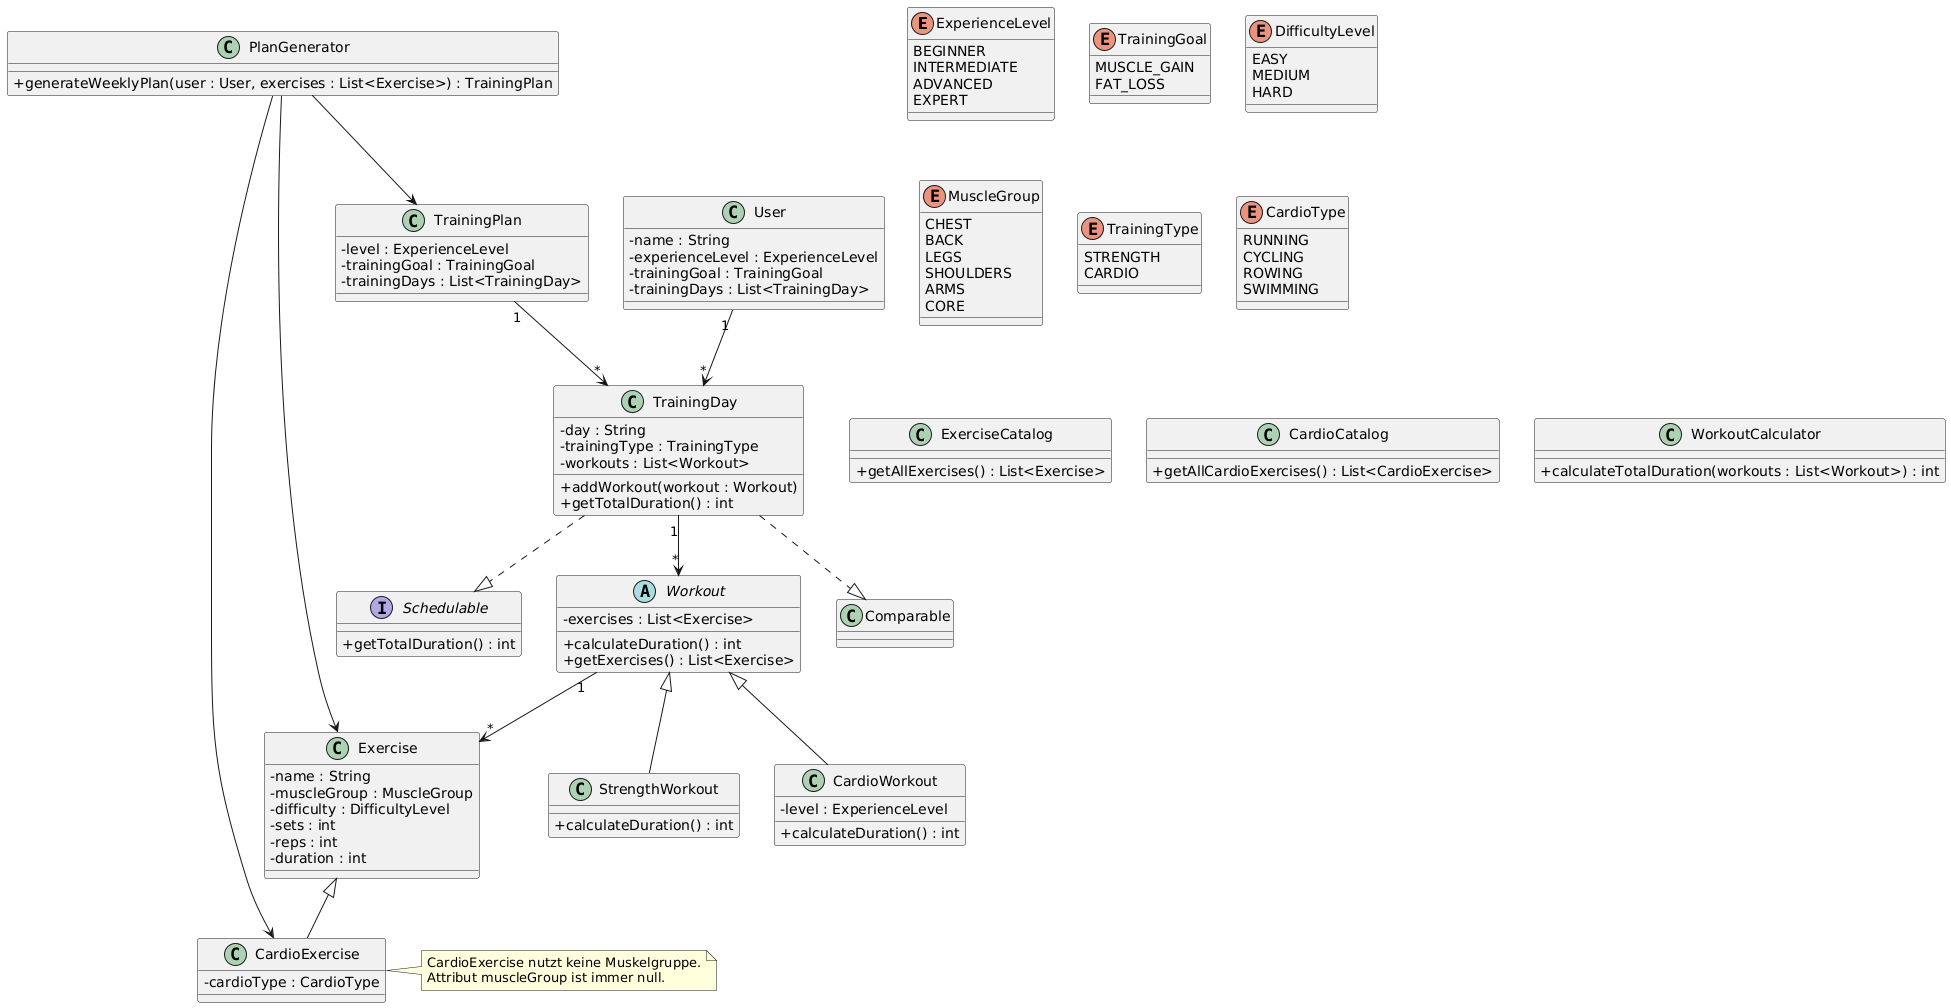

The diagram above was rendered by PlantUML. Its source (embedded in the PNG):
@startuml
skinparam classAttributeIconSize 0

' =========================
' ENUMS
' =========================
enum ExperienceLevel {
  BEGINNER
  INTERMEDIATE
  ADVANCED
  EXPERT
}

enum TrainingGoal {
  MUSCLE_GAIN
  FAT_LOSS
}

enum DifficultyLevel {
  EASY
  MEDIUM
  HARD
}

enum MuscleGroup {
  CHEST
  BACK
  LEGS
  SHOULDERS
  ARMS
  CORE
}

enum TrainingType {
  STRENGTH
  CARDIO
}

enum CardioType {
  RUNNING
  CYCLING
  ROWING
  SWIMMING
}

' =========================
' INTERFACE
' =========================
interface Schedulable {
  +getTotalDuration() : int
}

' =========================
' ABSTRACT CLASS
' =========================
abstract class Workout {
  -exercises : List<Exercise>
  +calculateDuration() : int
  +getExercises() : List<Exercise>
}

' =========================
' CONCRETE WORKOUTS
' =========================
class StrengthWorkout {
  +calculateDuration() : int
}

class CardioWorkout {
  -level : ExperienceLevel
  +calculateDuration() : int
}

Workout <|-- StrengthWorkout
Workout <|-- CardioWorkout

' =========================
' MODEL CLASSES
' =========================
class Exercise {
  -name : String
  -muscleGroup : MuscleGroup
  -difficulty : DifficultyLevel
  -sets : int
  -reps : int
  -duration : int
}

class CardioExercise {
  -cardioType : CardioType
}

note right of CardioExercise
  CardioExercise nutzt keine Muskelgruppe.
  Attribut muscleGroup ist immer null.
end note

Exercise <|-- CardioExercise

class TrainingDay {
  -day : String
  -trainingType : TrainingType
  -workouts : List<Workout>
  +addWorkout(workout : Workout)
  +getTotalDuration() : int
}

TrainingDay ..|> Schedulable
TrainingDay ..|> Comparable

class TrainingPlan {
  -level : ExperienceLevel
  -trainingGoal : TrainingGoal
  -trainingDays : List<TrainingDay>
}

class User {
  -name : String
  -experienceLevel : ExperienceLevel
  -trainingGoal : TrainingGoal
  -trainingDays : List<TrainingDay>
}

' =========================
' LOGIC CLASSES
' =========================
class PlanGenerator {
  +generateWeeklyPlan(user : User, exercises : List<Exercise>) : TrainingPlan
}

class ExerciseCatalog {
  +getAllExercises() : List<Exercise>
}

class CardioCatalog {
  +getAllCardioExercises() : List<CardioExercise>
}

class WorkoutCalculator {
  +calculateTotalDuration(workouts : List<Workout>) : int
}

' =========================
' RELATIONSHIPS
' =========================
User "1" --> "*" TrainingDay
TrainingPlan "1" --> "*" TrainingDay
TrainingDay "1" --> "*" Workout
Workout "1" --> "*" Exercise

PlanGenerator --> TrainingPlan
PlanGenerator --> Exercise
PlanGenerator --> CardioExercise
@enduml